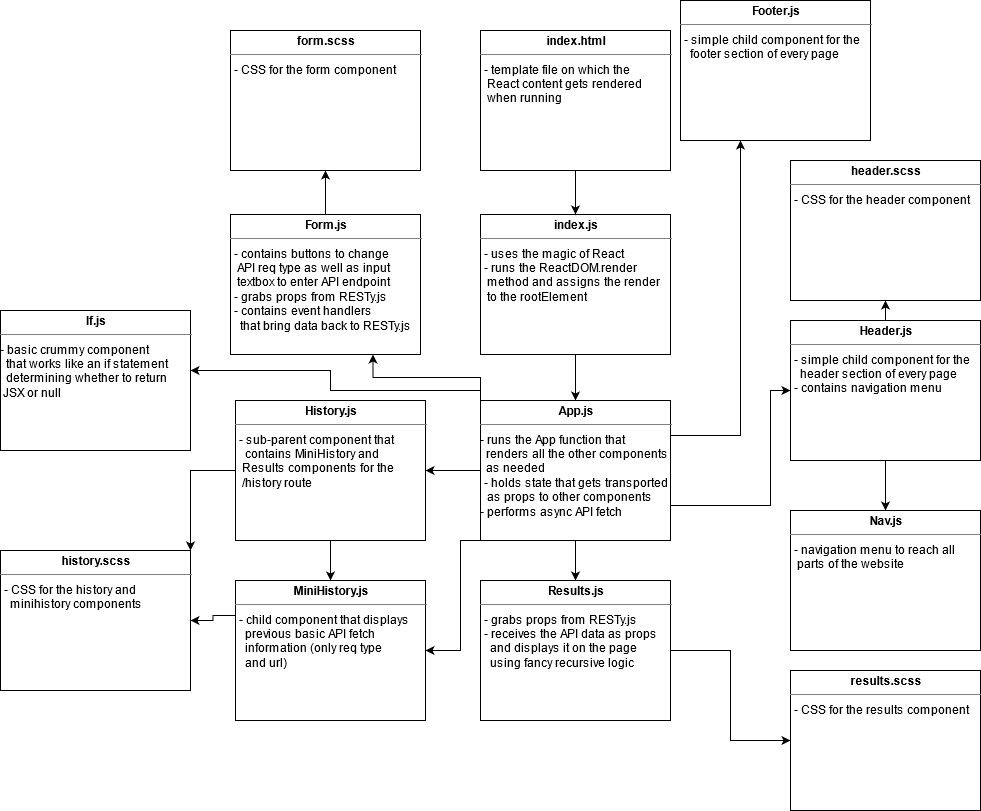

The diagram above was exported from draw.io. Its source (the exported page's mxGraphModel, read from the mxfile embedded in the PNG):
<mxGraphModel dx="2064" dy="1124" grid="1" gridSize="10" guides="1" tooltips="1" connect="1" arrows="1" fold="1" page="1" pageScale="1" pageWidth="1169" pageHeight="826" background="#ffffff" math="0" shadow="0">
  <root>
    <mxCell id="0" />
    <mxCell id="1" parent="0" />
    <mxCell id="q6Twg9itTlsAlYeJ9s0L-3" style="edgeStyle=orthogonalEdgeStyle;rounded=0;orthogonalLoop=1;jettySize=auto;html=1;exitX=0.5;exitY=1;exitDx=0;exitDy=0;" parent="1" source="uk9tYBDSgavBsX28dxRH-1" target="GB6O8fz7jtQG_ejLNZ5V-4" edge="1">
      <mxGeometry relative="1" as="geometry" />
    </mxCell>
    <mxCell id="uk9tYBDSgavBsX28dxRH-1" value="&lt;p style=&quot;margin: 0px ; margin-top: 4px ; text-align: center&quot;&gt;&lt;b&gt;index.js&lt;/b&gt;&lt;/p&gt;&lt;hr size=&quot;1&quot;&gt;&lt;p style=&quot;margin: 0px ; margin-left: 4px&quot;&gt;&lt;/p&gt;&lt;p style=&quot;margin: 0px ; margin-left: 4px&quot;&gt;- uses the magic of React&lt;br&gt;&lt;/p&gt;&lt;p style=&quot;margin: 0px ; margin-left: 4px&quot;&gt;- runs the ReactDOM.render&lt;/p&gt;&lt;p style=&quot;margin: 0px ; margin-left: 4px&quot;&gt;&amp;nbsp;method and assigns the render&lt;/p&gt;&lt;p style=&quot;margin: 0px ; margin-left: 4px&quot;&gt;&amp;nbsp;to the rootElement&lt;br&gt;&lt;/p&gt;&lt;div&gt;&lt;br&gt;&lt;/div&gt;" style="verticalAlign=top;align=left;overflow=fill;fontSize=12;fontFamily=Helvetica;html=1;rounded=0;shadow=0;comic=0;labelBackgroundColor=none;strokeWidth=1" parent="1" vertex="1">
      <mxGeometry x="640" y="224" width="190" height="140" as="geometry" />
    </mxCell>
    <mxCell id="K3M8Ouo7ulVRiXX0319i-16" style="edgeStyle=orthogonalEdgeStyle;rounded=0;orthogonalLoop=1;jettySize=auto;html=1;" edge="1" parent="1" source="vBddboIVCOBGoCwsKS9x-2" target="K3M8Ouo7ulVRiXX0319i-15">
      <mxGeometry relative="1" as="geometry" />
    </mxCell>
    <mxCell id="vBddboIVCOBGoCwsKS9x-2" value="&lt;p style=&quot;margin: 0px ; margin-top: 4px ; text-align: center&quot;&gt;&lt;b&gt;Results.js&lt;/b&gt;&lt;/p&gt;&lt;hr size=&quot;1&quot;&gt;&lt;p style=&quot;margin: 0px ; margin-left: 4px&quot;&gt;- grabs props from RESTy.js&lt;/p&gt;&lt;p style=&quot;margin: 0px ; margin-left: 4px&quot;&gt;- receives the API data as props&lt;/p&gt;&lt;p style=&quot;margin: 0px ; margin-left: 4px&quot;&gt;&amp;nbsp; and displays it on the page&lt;/p&gt;&lt;p style=&quot;margin: 0px ; margin-left: 4px&quot;&gt;&amp;nbsp; using fancy recursive logic&lt;br&gt;&lt;/p&gt;" style="verticalAlign=top;align=left;overflow=fill;fontSize=12;fontFamily=Helvetica;html=1;rounded=0;shadow=0;comic=0;labelBackgroundColor=none;strokeWidth=1" parent="1" vertex="1">
      <mxGeometry x="640" y="590" width="190" height="140" as="geometry" />
    </mxCell>
    <mxCell id="G0paOD6eCJ3TGS626v6K-3" style="edgeStyle=orthogonalEdgeStyle;rounded=0;orthogonalLoop=1;jettySize=auto;html=1;exitX=1;exitY=0.75;exitDx=0;exitDy=0;" parent="1" source="GB6O8fz7jtQG_ejLNZ5V-4" target="G0paOD6eCJ3TGS626v6K-2" edge="1">
      <mxGeometry relative="1" as="geometry">
        <Array as="points">
          <mxPoint x="930" y="515" />
        </Array>
      </mxGeometry>
    </mxCell>
    <mxCell id="K3M8Ouo7ulVRiXX0319i-6" style="edgeStyle=orthogonalEdgeStyle;rounded=0;orthogonalLoop=1;jettySize=auto;html=1;exitX=1;exitY=0.25;exitDx=0;exitDy=0;" edge="1" parent="1" source="GB6O8fz7jtQG_ejLNZ5V-4" target="K3M8Ouo7ulVRiXX0319i-4">
      <mxGeometry relative="1" as="geometry">
        <Array as="points">
          <mxPoint x="900" y="445" />
          <mxPoint x="900" y="120" />
        </Array>
      </mxGeometry>
    </mxCell>
    <mxCell id="K3M8Ouo7ulVRiXX0319i-10" style="edgeStyle=orthogonalEdgeStyle;rounded=0;orthogonalLoop=1;jettySize=auto;html=1;exitX=0;exitY=0;exitDx=0;exitDy=0;entryX=0.75;entryY=1;entryDx=0;entryDy=0;" edge="1" parent="1" source="GB6O8fz7jtQG_ejLNZ5V-4" target="q6Twg9itTlsAlYeJ9s0L-4">
      <mxGeometry relative="1" as="geometry" />
    </mxCell>
    <mxCell id="K3M8Ouo7ulVRiXX0319i-12" style="edgeStyle=orthogonalEdgeStyle;rounded=0;orthogonalLoop=1;jettySize=auto;html=1;exitX=0;exitY=0.5;exitDx=0;exitDy=0;" edge="1" parent="1" source="GB6O8fz7jtQG_ejLNZ5V-4" target="q6Twg9itTlsAlYeJ9s0L-5">
      <mxGeometry relative="1" as="geometry" />
    </mxCell>
    <mxCell id="K3M8Ouo7ulVRiXX0319i-13" style="edgeStyle=orthogonalEdgeStyle;rounded=0;orthogonalLoop=1;jettySize=auto;html=1;exitX=0.5;exitY=1;exitDx=0;exitDy=0;entryX=0.5;entryY=0;entryDx=0;entryDy=0;" edge="1" parent="1" source="GB6O8fz7jtQG_ejLNZ5V-4" target="vBddboIVCOBGoCwsKS9x-2">
      <mxGeometry relative="1" as="geometry" />
    </mxCell>
    <mxCell id="K3M8Ouo7ulVRiXX0319i-18" style="edgeStyle=orthogonalEdgeStyle;rounded=0;orthogonalLoop=1;jettySize=auto;html=1;exitX=0;exitY=1;exitDx=0;exitDy=0;entryX=1;entryY=0.5;entryDx=0;entryDy=0;" edge="1" parent="1" source="GB6O8fz7jtQG_ejLNZ5V-4" target="K3M8Ouo7ulVRiXX0319i-11">
      <mxGeometry relative="1" as="geometry">
        <mxPoint x="590" y="670" as="targetPoint" />
        <Array as="points">
          <mxPoint x="620" y="550" />
          <mxPoint x="620" y="660" />
        </Array>
      </mxGeometry>
    </mxCell>
    <mxCell id="K3M8Ouo7ulVRiXX0319i-25" style="edgeStyle=orthogonalEdgeStyle;rounded=0;orthogonalLoop=1;jettySize=auto;html=1;exitX=0;exitY=0.25;exitDx=0;exitDy=0;" edge="1" parent="1" source="GB6O8fz7jtQG_ejLNZ5V-4" target="K3M8Ouo7ulVRiXX0319i-7">
      <mxGeometry relative="1" as="geometry">
        <Array as="points">
          <mxPoint x="640" y="400" />
          <mxPoint x="490" y="400" />
          <mxPoint x="490" y="380" />
        </Array>
      </mxGeometry>
    </mxCell>
    <mxCell id="GB6O8fz7jtQG_ejLNZ5V-4" value="&lt;p style=&quot;margin: 0px ; margin-top: 4px ; text-align: center&quot;&gt;&lt;b&gt;App.js&lt;/b&gt;&lt;/p&gt;&lt;hr size=&quot;1&quot;&gt;&lt;p style=&quot;margin: 0px ; margin-left: 4px&quot;&gt;&lt;/p&gt;&lt;div&gt;- runs the App function that&lt;/div&gt;&lt;div&gt;&amp;nbsp; renders all the other components&lt;/div&gt;&lt;div&gt;&amp;nbsp; as needed&lt;/div&gt;&lt;div&gt;&lt;p style=&quot;margin: 0px ; margin-left: 4px&quot;&gt;- holds state that gets transported&lt;/p&gt;&lt;p style=&quot;margin: 0px ; margin-left: 4px&quot;&gt;&amp;nbsp;as props to other components&lt;/p&gt;- performs async API fetch&lt;/div&gt;" style="verticalAlign=top;align=left;overflow=fill;fontSize=12;fontFamily=Helvetica;html=1;rounded=0;shadow=0;comic=0;labelBackgroundColor=none;strokeWidth=1" parent="1" vertex="1">
      <mxGeometry x="640" y="410" width="190" height="140" as="geometry" />
    </mxCell>
    <mxCell id="GB6O8fz7jtQG_ejLNZ5V-8" style="edgeStyle=orthogonalEdgeStyle;rounded=0;orthogonalLoop=1;jettySize=auto;html=1;exitX=0.5;exitY=1;exitDx=0;exitDy=0;entryX=0.5;entryY=0;entryDx=0;entryDy=0;" parent="1" source="GB6O8fz7jtQG_ejLNZ5V-7" target="uk9tYBDSgavBsX28dxRH-1" edge="1">
      <mxGeometry relative="1" as="geometry" />
    </mxCell>
    <mxCell id="GB6O8fz7jtQG_ejLNZ5V-7" value="&lt;p style=&quot;margin: 0px ; margin-top: 4px ; text-align: center&quot;&gt;&lt;b&gt;index.html&lt;/b&gt;&lt;/p&gt;&lt;hr size=&quot;1&quot;&gt;&lt;p style=&quot;margin: 0px ; margin-left: 4px&quot;&gt;&lt;/p&gt;&lt;p style=&quot;margin: 0px ; margin-left: 4px&quot;&gt;- template file on which the &lt;br&gt;&lt;/p&gt;&lt;p style=&quot;margin: 0px ; margin-left: 4px&quot;&gt;&amp;nbsp;React content gets rendered&lt;/p&gt;&lt;p style=&quot;margin: 0px ; margin-left: 4px&quot;&gt;&amp;nbsp;when running&lt;br&gt;&lt;/p&gt;&lt;div&gt;&lt;br&gt;&lt;/div&gt;" style="verticalAlign=top;align=left;overflow=fill;fontSize=12;fontFamily=Helvetica;html=1;rounded=0;shadow=0;comic=0;labelBackgroundColor=none;strokeWidth=1" parent="1" vertex="1">
      <mxGeometry x="640" y="40" width="190" height="140" as="geometry" />
    </mxCell>
    <mxCell id="K3M8Ouo7ulVRiXX0319i-3" style="edgeStyle=orthogonalEdgeStyle;rounded=0;orthogonalLoop=1;jettySize=auto;html=1;exitX=0.5;exitY=0;exitDx=0;exitDy=0;entryX=0.5;entryY=1;entryDx=0;entryDy=0;" edge="1" parent="1" source="q6Twg9itTlsAlYeJ9s0L-4" target="K3M8Ouo7ulVRiXX0319i-2">
      <mxGeometry relative="1" as="geometry" />
    </mxCell>
    <mxCell id="q6Twg9itTlsAlYeJ9s0L-4" value="&lt;p style=&quot;margin: 0px ; margin-top: 4px ; text-align: center&quot;&gt;&lt;b&gt;Form.js&lt;/b&gt;&lt;/p&gt;&lt;hr size=&quot;1&quot;&gt;&lt;p style=&quot;margin: 0px ; margin-left: 4px&quot;&gt;- contains buttons to change&lt;/p&gt;&lt;p style=&quot;margin: 0px ; margin-left: 4px&quot;&gt;&amp;nbsp;API req type as well as input&lt;/p&gt;&lt;p style=&quot;margin: 0px ; margin-left: 4px&quot;&gt;&amp;nbsp;textbox to enter API endpoint&lt;/p&gt;&lt;p style=&quot;margin: 0px ; margin-left: 4px&quot;&gt;- grabs props from RESTy.js&lt;/p&gt;&lt;p style=&quot;margin: 0px ; margin-left: 4px&quot;&gt;- contains event handlers&lt;/p&gt;&lt;p style=&quot;margin: 0px ; margin-left: 4px&quot;&gt;&amp;nbsp; that bring data back to RESTy.js&lt;br&gt;&lt;/p&gt;" style="verticalAlign=top;align=left;overflow=fill;fontSize=12;fontFamily=Helvetica;html=1;rounded=0;shadow=0;comic=0;labelBackgroundColor=none;strokeWidth=1" parent="1" vertex="1">
      <mxGeometry x="390" y="224" width="190" height="140" as="geometry" />
    </mxCell>
    <mxCell id="K3M8Ouo7ulVRiXX0319i-17" style="edgeStyle=orthogonalEdgeStyle;rounded=0;orthogonalLoop=1;jettySize=auto;html=1;exitX=0.5;exitY=1;exitDx=0;exitDy=0;entryX=0.5;entryY=0;entryDx=0;entryDy=0;" edge="1" parent="1" source="q6Twg9itTlsAlYeJ9s0L-5" target="K3M8Ouo7ulVRiXX0319i-11">
      <mxGeometry relative="1" as="geometry" />
    </mxCell>
    <mxCell id="K3M8Ouo7ulVRiXX0319i-24" style="edgeStyle=orthogonalEdgeStyle;rounded=0;orthogonalLoop=1;jettySize=auto;html=1;exitX=0;exitY=0.5;exitDx=0;exitDy=0;entryX=1;entryY=0;entryDx=0;entryDy=0;" edge="1" parent="1" source="q6Twg9itTlsAlYeJ9s0L-5" target="35oV2hmoFmmR48A-ImeZ-1">
      <mxGeometry relative="1" as="geometry" />
    </mxCell>
    <mxCell id="q6Twg9itTlsAlYeJ9s0L-5" value="&lt;p style=&quot;margin: 0px ; margin-top: 4px ; text-align: center&quot;&gt;&lt;b&gt;History.js&lt;/b&gt;&lt;/p&gt;&lt;hr size=&quot;1&quot;&gt;&lt;p style=&quot;margin: 0px ; margin-left: 4px&quot;&gt;- sub-parent component that&lt;/p&gt;&lt;p style=&quot;margin: 0px ; margin-left: 4px&quot;&gt;&amp;nbsp; contains MiniHistory and&lt;/p&gt;&lt;p style=&quot;margin: 0px ; margin-left: 4px&quot;&gt;&amp;nbsp;Results components for the&lt;/p&gt;&lt;p style=&quot;margin: 0px ; margin-left: 4px&quot;&gt;&amp;nbsp;/history route&lt;br&gt;&lt;/p&gt;&lt;p style=&quot;margin: 0px ; margin-left: 4px&quot;&gt;&amp;nbsp;&lt;br&gt;&lt;/p&gt;" style="verticalAlign=top;align=left;overflow=fill;fontSize=12;fontFamily=Helvetica;html=1;rounded=0;shadow=0;comic=0;labelBackgroundColor=none;strokeWidth=1" parent="1" vertex="1">
      <mxGeometry x="395" y="410" width="190" height="140" as="geometry" />
    </mxCell>
    <mxCell id="35oV2hmoFmmR48A-ImeZ-1" value="&lt;p style=&quot;margin: 0px ; margin-top: 4px ; text-align: center&quot;&gt;&lt;b&gt;history.scss&lt;/b&gt;&lt;/p&gt;&lt;hr size=&quot;1&quot;&gt;&lt;p style=&quot;margin: 0px ; margin-left: 4px&quot;&gt;- CSS for the history and&lt;/p&gt;&lt;p style=&quot;margin: 0px ; margin-left: 4px&quot;&gt;&amp;nbsp; minihistory components&lt;br&gt;&lt;/p&gt;" style="verticalAlign=top;align=left;overflow=fill;fontSize=12;fontFamily=Helvetica;html=1;rounded=0;shadow=0;comic=0;labelBackgroundColor=none;strokeWidth=1" parent="1" vertex="1">
      <mxGeometry x="160" y="560" width="190" height="140" as="geometry" />
    </mxCell>
    <mxCell id="K3M8Ouo7ulVRiXX0319i-14" style="edgeStyle=orthogonalEdgeStyle;rounded=0;orthogonalLoop=1;jettySize=auto;html=1;exitX=0.5;exitY=1;exitDx=0;exitDy=0;entryX=0.5;entryY=0;entryDx=0;entryDy=0;" edge="1" parent="1" source="G0paOD6eCJ3TGS626v6K-2" target="G0paOD6eCJ3TGS626v6K-4">
      <mxGeometry relative="1" as="geometry" />
    </mxCell>
    <mxCell id="K3M8Ouo7ulVRiXX0319i-21" style="edgeStyle=orthogonalEdgeStyle;rounded=0;orthogonalLoop=1;jettySize=auto;html=1;exitX=0.5;exitY=0;exitDx=0;exitDy=0;entryX=0.5;entryY=1;entryDx=0;entryDy=0;" edge="1" parent="1" source="G0paOD6eCJ3TGS626v6K-2" target="K3M8Ouo7ulVRiXX0319i-8">
      <mxGeometry relative="1" as="geometry" />
    </mxCell>
    <mxCell id="G0paOD6eCJ3TGS626v6K-2" value="&lt;p style=&quot;margin: 0px ; margin-top: 4px ; text-align: center&quot;&gt;&lt;b&gt;Header.js&lt;/b&gt;&lt;/p&gt;&lt;hr size=&quot;1&quot;&gt;&lt;p style=&quot;margin: 0px ; margin-left: 4px&quot;&gt;- simple child component for the&lt;/p&gt;&lt;p style=&quot;margin: 0px ; margin-left: 4px&quot;&gt;&amp;nbsp; header section of every page&lt;/p&gt;&lt;p style=&quot;margin: 0px ; margin-left: 4px&quot;&gt;- contains navigation menu&lt;br&gt;&lt;/p&gt;" style="verticalAlign=top;align=left;overflow=fill;fontSize=12;fontFamily=Helvetica;html=1;rounded=0;shadow=0;comic=0;labelBackgroundColor=none;strokeWidth=1" parent="1" vertex="1">
      <mxGeometry x="950" y="330" width="190" height="140" as="geometry" />
    </mxCell>
    <mxCell id="G0paOD6eCJ3TGS626v6K-4" value="&lt;p style=&quot;margin: 0px ; margin-top: 4px ; text-align: center&quot;&gt;&lt;b&gt;Nav.js&lt;/b&gt;&lt;/p&gt;&lt;hr size=&quot;1&quot;&gt;&lt;p style=&quot;margin: 0px ; margin-left: 4px&quot;&gt;- navigation menu to reach all&lt;/p&gt;&lt;p style=&quot;margin: 0px ; margin-left: 4px&quot;&gt;&amp;nbsp;parts of the website&lt;br&gt;&lt;/p&gt;" style="verticalAlign=top;align=left;overflow=fill;fontSize=12;fontFamily=Helvetica;html=1;rounded=0;shadow=0;comic=0;labelBackgroundColor=none;strokeWidth=1" parent="1" vertex="1">
      <mxGeometry x="950" y="520" width="190" height="140" as="geometry" />
    </mxCell>
    <mxCell id="K3M8Ouo7ulVRiXX0319i-2" value="&lt;p style=&quot;margin: 0px ; margin-top: 4px ; text-align: center&quot;&gt;&lt;b&gt;form.scss&lt;/b&gt;&lt;/p&gt;&lt;hr size=&quot;1&quot;&gt;&lt;p style=&quot;margin: 0px ; margin-left: 4px&quot;&gt;- CSS for the form component&lt;br&gt;&lt;/p&gt;" style="verticalAlign=top;align=left;overflow=fill;fontSize=12;fontFamily=Helvetica;html=1;rounded=0;shadow=0;comic=0;labelBackgroundColor=none;strokeWidth=1" vertex="1" parent="1">
      <mxGeometry x="390" y="40" width="190" height="140" as="geometry" />
    </mxCell>
    <mxCell id="K3M8Ouo7ulVRiXX0319i-4" value="&lt;p style=&quot;margin: 0px ; margin-top: 4px ; text-align: center&quot;&gt;&lt;b&gt;Footer.js&lt;/b&gt;&lt;/p&gt;&lt;hr size=&quot;1&quot;&gt;&lt;p style=&quot;margin: 0px ; margin-left: 4px&quot;&gt;- simple child component for the&lt;/p&gt;&lt;p style=&quot;margin: 0px ; margin-left: 4px&quot;&gt;&amp;nbsp; footer section of every page&lt;/p&gt;" style="verticalAlign=top;align=left;overflow=fill;fontSize=12;fontFamily=Helvetica;html=1;rounded=0;shadow=0;comic=0;labelBackgroundColor=none;strokeWidth=1" vertex="1" parent="1">
      <mxGeometry x="840" y="10" width="190" height="140" as="geometry" />
    </mxCell>
    <mxCell id="K3M8Ouo7ulVRiXX0319i-7" value="&lt;p style=&quot;margin: 0px ; margin-top: 4px ; text-align: center&quot;&gt;&lt;b&gt;If.js&lt;/b&gt;&lt;/p&gt;&lt;hr size=&quot;1&quot;&gt;&lt;p style=&quot;margin: 0px ; margin-left: 4px&quot;&gt;&lt;/p&gt;&lt;div&gt;- basic crummy component&lt;/div&gt;&lt;div&gt;&amp;nbsp; that works like an if statement&lt;/div&gt;&lt;div&gt;&amp;nbsp; determining whether to return&lt;/div&gt;&lt;div&gt;&amp;nbsp;JSX or null&lt;br&gt;&lt;/div&gt;" style="verticalAlign=top;align=left;overflow=fill;fontSize=12;fontFamily=Helvetica;html=1;rounded=0;shadow=0;comic=0;labelBackgroundColor=none;strokeWidth=1" vertex="1" parent="1">
      <mxGeometry x="160" y="320" width="190" height="140" as="geometry" />
    </mxCell>
    <mxCell id="K3M8Ouo7ulVRiXX0319i-8" value="&lt;p style=&quot;margin: 0px ; margin-top: 4px ; text-align: center&quot;&gt;&lt;b&gt;header.scss&lt;/b&gt;&lt;/p&gt;&lt;hr size=&quot;1&quot;&gt;&lt;p style=&quot;margin: 0px ; margin-left: 4px&quot;&gt;- CSS for the header component&lt;br&gt;&lt;/p&gt;" style="verticalAlign=top;align=left;overflow=fill;fontSize=12;fontFamily=Helvetica;html=1;rounded=0;shadow=0;comic=0;labelBackgroundColor=none;strokeWidth=1" vertex="1" parent="1">
      <mxGeometry x="950" y="170" width="190" height="140" as="geometry" />
    </mxCell>
    <mxCell id="K3M8Ouo7ulVRiXX0319i-23" style="edgeStyle=orthogonalEdgeStyle;rounded=0;orthogonalLoop=1;jettySize=auto;html=1;exitX=0;exitY=0.25;exitDx=0;exitDy=0;entryX=1;entryY=0.5;entryDx=0;entryDy=0;" edge="1" parent="1" source="K3M8Ouo7ulVRiXX0319i-11" target="35oV2hmoFmmR48A-ImeZ-1">
      <mxGeometry relative="1" as="geometry" />
    </mxCell>
    <mxCell id="K3M8Ouo7ulVRiXX0319i-11" value="&lt;p style=&quot;margin: 0px ; margin-top: 4px ; text-align: center&quot;&gt;&lt;b&gt;MiniHistory.js&lt;/b&gt;&lt;/p&gt;&lt;hr size=&quot;1&quot;&gt;&lt;p style=&quot;margin: 0px ; margin-left: 4px&quot;&gt;- child component that displays&lt;/p&gt;&lt;p style=&quot;margin: 0px ; margin-left: 4px&quot;&gt;&amp;nbsp; previous basic API fetch &lt;br&gt;&lt;/p&gt;&lt;p style=&quot;margin: 0px ; margin-left: 4px&quot;&gt;&amp;nbsp; information (only req type &lt;br&gt;&lt;/p&gt;&lt;p style=&quot;margin: 0px ; margin-left: 4px&quot;&gt;&amp;nbsp; and url)&lt;br&gt;&lt;/p&gt;&lt;p style=&quot;margin: 0px ; margin-left: 4px&quot;&gt;&amp;nbsp;&lt;br&gt;&lt;/p&gt;" style="verticalAlign=top;align=left;overflow=fill;fontSize=12;fontFamily=Helvetica;html=1;rounded=0;shadow=0;comic=0;labelBackgroundColor=none;strokeWidth=1" vertex="1" parent="1">
      <mxGeometry x="395" y="590" width="190" height="140" as="geometry" />
    </mxCell>
    <mxCell id="K3M8Ouo7ulVRiXX0319i-15" value="&lt;p style=&quot;margin: 0px ; margin-top: 4px ; text-align: center&quot;&gt;&lt;b&gt;results.scss&lt;/b&gt;&lt;/p&gt;&lt;hr size=&quot;1&quot;&gt;&lt;p style=&quot;margin: 0px ; margin-left: 4px&quot;&gt;- CSS for the results component&lt;br&gt;&lt;/p&gt;" style="verticalAlign=top;align=left;overflow=fill;fontSize=12;fontFamily=Helvetica;html=1;rounded=0;shadow=0;comic=0;labelBackgroundColor=none;strokeWidth=1" vertex="1" parent="1">
      <mxGeometry x="950" y="680" width="190" height="140" as="geometry" />
    </mxCell>
  </root>
</mxGraphModel>